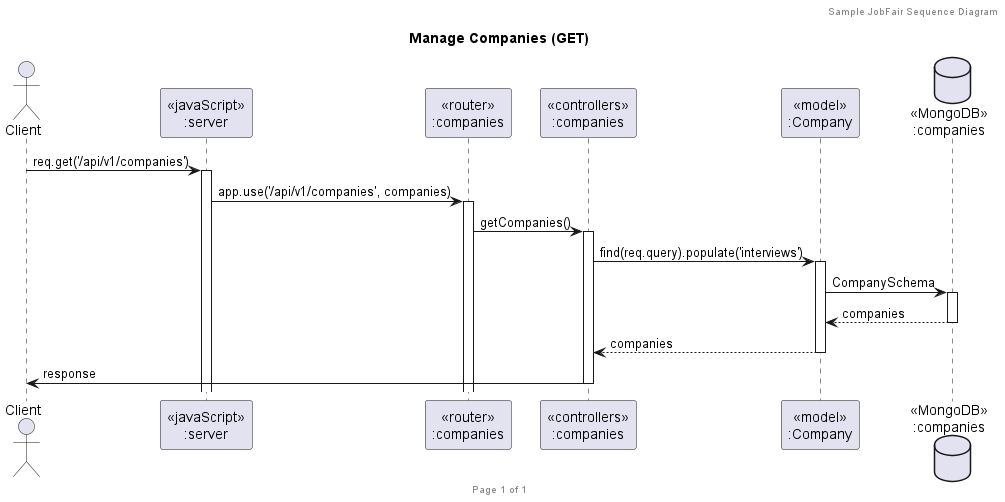

The diagram above was rendered by PlantUML. Its source (embedded in the PNG):
@startuml Manage Companies (GET)

header Sample JobFair Sequence Diagram
footer Page %page% of %lastpage%
title "Manage Companies (GET)"

actor "Client" as client
participant "<<javaScript>>\n:server" as server
participant "<<router>>\n:companies" as routerCompanies
participant "<<controllers>>\n:companies" as controllersCompanies
participant "<<model>>\n:Company" as modelCompany
database "<<MongoDB>>\n:companies" as CompaniesDatabase

client->server ++: req.get('/api/v1/companies')
server->routerCompanies ++: app.use('/api/v1/companies', companies)
routerCompanies -> controllersCompanies ++: getCompanies()
controllersCompanies->modelCompany ++: find(req.query).populate('interviews')
modelCompany ->CompaniesDatabase ++: CompanySchema
CompaniesDatabase --> modelCompany --: companies
controllersCompanies <-- modelCompany --: companies
controllersCompanies->client --: response

@enduml